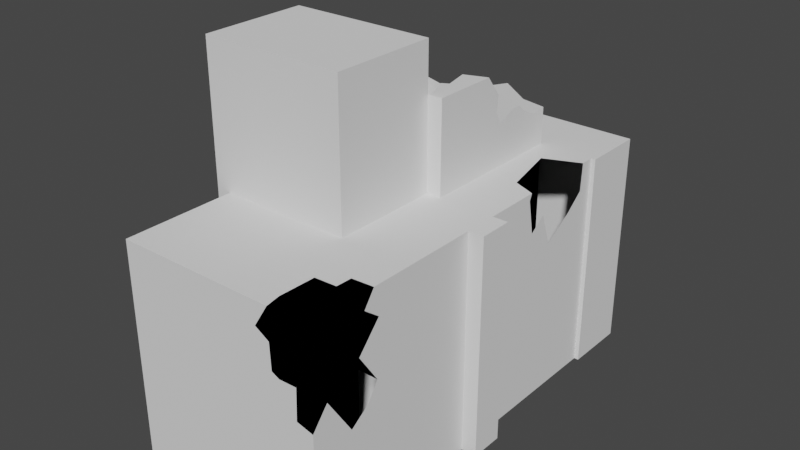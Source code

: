 # Source: Building1.blend  (saved by Blender 2.93.21; exported with 4.5.12 LTS)
import bpy
from mathutils import Matrix  # noqa: F401  (used for matrix-valued properties, if any)

bpy.ops.wm.read_factory_settings(use_empty=True)
scene = bpy.context.scene
scene.name = 'Scene'

# ---- collections
col_collection = bpy.data.collections.new('Collection'); scene.collection.children.link(col_collection)

# ---- world
world_world = bpy.data.worlds.new('World'); scene.world = world_world
world_world.use_nodes = True; world_world.node_tree.nodes.clear()
_N = world_world.node_tree.nodes; _L = world_world.node_tree.links
n0 = _N.new('ShaderNodeOutputWorld'); n0.name = 'World Output'; n0.location = (300, 300)
n1 = _N.new('ShaderNodeBackground'); n1.name = 'Background'; n1.location = (10, 300)
n1.inputs[0].default_value = (0.05088, 0.05088, 0.05088, 1.0)
_L.new(n1.outputs[0], n0.inputs[0])
n0.is_active_output = True
world_world.color = (0.05088, 0.05088, 0.05088)
world_world.use_sun_shadow = False
world_world.sun_shadow_jitter_overblur = 0.0

# ---- meshes
me_cube_001 = bpy.data.meshes.new('Cube.001')
me_cube_001.from_pydata([(-2.284, -2.284, -1.653), (-2.284, -2.284, 14.06), (-2.284, 2.284, -1.653), (-2.284, 2.284, 14.06), (2.284, -2.284, -1.653), (2.284, -2.284, 14.06), (2.284, 2.284, -1.653), (2.284, 2.284, 14.06), (-1.964, -13.39, -1.653), (1.964, -13.39, -1.653), (1.964, -13.39, 14.06), (-1.964, -13.39, 14.06), (-1.964, 2.284, -1.653), (1.964, 2.284, -1.653), (1.964, 2.284, 14.06), (-1.964, 2.284, 14.06), (1.964, -2.284, -1.653), (-1.964, -2.284, -1.653), (-1.964, -2.284, 14.06), (1.964, -2.284, 14.06), (1.964, -15.78, -1.653), (-1.964, -15.78, -1.653), (1.964, -15.78, 14.06), (-1.964, -15.78, 14.06), (3.053, -13.39, -1.653), (3.053, -13.39, 14.06), (3.053, -15.78, -1.653), (3.053, -15.78, 14.06), (-3.006, -15.78, 14.06), (-3.006, -15.78, -1.653), (-3.006, -13.39, 14.06), (-3.006, -13.39, -1.653), (-1.964, -21.1, 14.06), (-1.964, -21.1, -1.653), (1.964, -21.1, 14.06), (1.964, -21.1, -1.653), (-3.006, -21.1, 14.06), (-3.006, -21.1, -1.653), (-1.964, -29.0, 14.06), (-1.964, -29.0, -1.653), (1.964, -9.253, 14.06), (1.964, -29.0, -1.653), (-12.68, 2.284, -1.653), (-12.68, -2.284, -1.653), (-12.68, -2.284, 14.06), (-12.68, 2.284, 14.06), (-12.37, -2.284, -1.653), (-12.37, -13.39, -1.653), (-12.37, -13.39, 14.06), (-12.37, -2.284, 14.06), (-13.41, -15.78, 14.06), (-13.41, -15.78, -1.653), (-13.41, -13.39, 14.06), (-13.41, -13.39, -1.653), (-12.37, -21.1, 14.06), (-12.37, -21.1, -1.653), (-13.41, -21.1, 14.06), (-13.41, -21.1, -1.653), (-12.37, -29.0, 14.06), (-12.37, -29.0, -1.653), (-3.006, -13.39, 23.96), (-3.006, -15.78, 23.96), (-3.006, -21.1, 23.96), (-13.41, -13.39, 23.96), (-13.41, -15.78, 23.96), (-13.41, -21.1, 23.96), (-1.964, -13.39, 20.52), (1.964, -24.83, 12.95), (-12.37, -13.39, 20.52), (1.964, -29.0, 7.357), (-1.964, -2.284, 16.7), (-1.964, -8.721, 20.52), (-12.37, -2.284, 16.72), (-1.964, -7.589, 19.06), (-1.964, -7.716, 17.9), (-1.964, -7.257, 17.03), (-1.964, -6.105, 17.57), (-1.964, -5.232, 17.69), (-1.964, -4.572, 17.11), (-1.964, -3.495, 16.56), (-3.585, -2.284, 16.87), (-4.914, -2.284, 17.69), (-6.831, -2.284, 17.03), (-9.722, -2.284, 16.12), (-12.37, -11.97, 20.52), (-12.37, -2.871, 16.71), (-12.37, -5.046, 16.96), (-12.37, -7.124, 18.12), (-12.37, -7.916, 19.18), (-12.37, -9.235, 18.14), (-12.37, -10.04, 18.04), (-12.37, -11.47, 19.05), (1.964, -24.05, 14.06), (-3.139, -11.14, 20.52), (-3.548, -9.298, 20.52), (-2.781, -13.39, 20.52), (-3.619, -11.39, 20.52), (1.964, -23.68, 12.08), (1.964, -25.31, 10.25), (1.964, -23.87, 8.119), (1.964, -24.63, 6.903), (1.964, -26.02, 5.931), (1.964, -27.86, 8.764), (-0.9791, -29.0, 14.06), (-1.964, -29.0, 12.49), (0.8029, -29.0, 7.646), (0.8798, -29.0, 9.857), (-0.3599, -29.0, 9.823), (-0.8997, -29.0, 10.09), (-0.9774, -29.0, 11.9), (-1.19, -27.89, 14.06), (-1.118, -25.33, 14.06), (0.4004, -25.26, 14.06), (0.4447, -24.14, 14.06), (1.964, -3.3, 14.06), (1.964, -9.447, 13.6), (1.964, -8.982, 11.15), (1.964, -7.798, 12.02), (1.964, -6.937, 9.651), (1.964, -4.733, 11.01), (1.964, -3.407, 12.1), (-0.6011, -4.359, 14.06), (0.3297, -8.549, 14.06)], [], [(2, 0, 43, 42), (7, 14, 19, 5), (6, 7, 5, 4), (10, 11, 23, 22), (2, 12, 17, 0), (4, 5, 19, 16), (15, 3, 1, 18), (13, 14, 7, 6), (17, 18, 1, 0), (13, 6, 4, 16), (15, 18, 19, 14), (13, 16, 17, 12), (18, 17, 46, 49), (14, 13, 12, 15), (2, 3, 15, 12), (17, 16, 9, 8), (19, 18, 11, 10, 40, 122, 121, 114), (16, 19, 114, 120, 119, 118, 117, 116, 115, 40, 10, 9), (39, 104, 38, 58, 59), (8, 9, 20, 21), (8, 21, 29, 31), (10, 22, 27, 25), (24, 25, 27, 26), (22, 20, 26, 27), (20, 9, 24, 26), (9, 10, 25, 24), (37, 36, 56, 57), (21, 20, 35, 33), (11, 8, 31, 30), (23, 11, 30, 28), (33, 35, 41, 39), (33, 32, 36, 37), (20, 22, 34, 35), (23, 28, 36, 32), (29, 21, 33, 37), (22, 23, 32, 34), (38, 104, 103), (34, 32, 38, 103, 110, 111, 112, 113, 92), (35, 34, 92, 67, 97, 98, 99, 100, 101, 102, 69, 41), (38, 32, 54, 58), (43, 44, 45, 42), (49, 46, 47, 48), (50, 51, 57, 56), (52, 53, 51, 50), (54, 55, 59, 58), (32, 33, 55, 54), (0, 1, 44, 43), (11, 18, 70, 79, 78, 77, 76, 75, 74, 73, 71, 66), (30, 31, 53, 52), (29, 37, 57, 51), (1, 3, 45, 44), (50, 56, 65, 64), (52, 50, 64, 63), (17, 8, 47, 46), (33, 39, 59, 55), (3, 2, 42, 45), (8, 11, 48, 47), (31, 29, 51, 53), (61, 60, 63, 64), (62, 61, 64, 65), (36, 28, 61, 62), (30, 52, 63, 60), (56, 36, 62, 65), (28, 30, 60, 61), (66, 71, 94, 93, 96, 95), (18, 49, 72, 83, 82, 81, 80, 70), (48, 11, 66, 95, 68), (49, 48, 68, 84, 91, 90, 89, 88, 87, 86, 85, 72), (69, 105, 106, 107, 108, 109, 104, 39, 41)])
_uv = me_cube_001.uv_layers.new(name='UVMap')
_uv.uv.foreach_set('vector', [0.1569, 0.0, 0.1569, 0.06442, 0.01018, 0.06442, 0.01018, 0.0, 0.2404, 0.002524, 0.2449, 0.00247, 0.2456, 0.06689, 0.2411, 0.06694, 0.9714, 0.0, 0.9714, 0.2217, 0.907, 0.2217, 0.907, 0.0, 0.2475, 0.2235, 0.3029, 0.2228, 0.3033, 0.2565, 0.2479, 0.2572, 0.1569, 0.0, 0.1614, 0.0, 0.1614, 0.06442, 0.1569, 0.06442, 0.2255, 0.4413, 0.2255, 0.6629, 0.221, 0.6629, 0.221, 0.4413, 0.3003, 0.001808, 0.3048, 0.001754, 0.3055, 0.06617, 0.301, 0.06622, 0.2367, 0.4432, 0.2367, 0.6649, 0.2321, 0.6649, 0.2321, 0.4432, 0.6034, 0.7226, 0.6034, 0.9442, 0.5989, 0.9442, 0.5989, 0.7226, 0.2168, 0.0, 0.2213, 0.0, 0.2213, 0.06442, 0.2168, 0.06442, 0.3003, 0.001808, 0.301, 0.06622, 0.2456, 0.06689, 0.2449, 0.00247, 0.2168, 0.0, 0.2168, 0.06442, 0.1614, 0.06442, 0.1614, 0.0, 0.907, 0.05121, 0.907, 0.2729, 0.7603, 0.2729, 0.7603, 0.05121, 0.2367, 0.6649, 0.2367, 0.4432, 0.2921, 0.4432, 0.2921, 0.6649, 0.2966, 0.4432, 0.2966, 0.6649, 0.2921, 0.6649, 0.2921, 0.4432, 0.1614, 0.06442, 0.2168, 0.06442, 0.2168, 0.221, 0.1614, 0.221, 0.2456, 0.06689, 0.301, 0.06622, 0.3029, 0.2228, 0.2475, 0.2235, 0.2468, 0.1652, 0.2697, 0.155, 0.2822, 0.09572, 0.2458, 0.08122, 0.3887, 0.6649, 0.3887, 0.8865, 0.3744, 0.8865, 0.3729, 0.8588, 0.3542, 0.8434, 0.3231, 0.8243, 0.311, 0.8578, 0.2943, 0.8455, 0.2877, 0.8799, 0.2904, 0.8865, 0.2321, 0.8865, 0.2321, 0.6649, 0.669, 0.5344, 0.669, 0.3349, 0.669, 0.3127, 0.8157, 0.3127, 0.8157, 0.5344, 0.1614, 0.221, 0.2168, 0.221, 0.2168, 0.2547, 0.1614, 0.2547, 0.1614, 0.221, 0.1614, 0.2547, 0.1467, 0.2547, 0.1467, 0.221, 0.2475, 0.2235, 0.2479, 0.2572, 0.2325, 0.2574, 0.2321, 0.2237, 0.4225, 0.6649, 0.4225, 0.8865, 0.3887, 0.8865, 0.3887, 0.6649, 0.909, 0.9126, 0.909, 0.691, 0.9243, 0.691, 0.9243, 0.9126, 0.2168, 0.2547, 0.2168, 0.221, 0.2321, 0.221, 0.2321, 0.2547, 0.4378, 0.6649, 0.4378, 0.8865, 0.4225, 0.8865, 0.4225, 0.6649, 0.4669, 0.7226, 0.4669, 0.5009, 0.6136, 0.5009, 0.6136, 0.7226, 0.1614, 0.2547, 0.2168, 0.2547, 0.2168, 0.3298, 0.1614, 0.3298, 0.4522, 0.2217, 0.4522, 0.0, 0.4669, 0.0, 0.4669, 0.2217, 0.3033, 0.2565, 0.3029, 0.2228, 0.3176, 0.2226, 0.318, 0.2564, 0.1614, 0.3298, 0.2168, 0.3298, 0.2168, 0.4413, 0.1614, 0.4413, 0.4522, 0.7226, 0.4522, 0.5009, 0.4669, 0.5009, 0.4669, 0.7226, 0.6136, 0.756, 0.6136, 0.5344, 0.6887, 0.5344, 0.6887, 0.756, 0.3033, 0.2565, 0.318, 0.2564, 0.3189, 0.3314, 0.3042, 0.3316, 0.1467, 0.2547, 0.1614, 0.2547, 0.1614, 0.3298, 0.1467, 0.3298, 0.2479, 0.2572, 0.3033, 0.2565, 0.3042, 0.3316, 0.2488, 0.3323, 0.669, 0.3127, 0.669, 0.3349, 0.6551, 0.3127, 0.2488, 0.3323, 0.3042, 0.3316, 0.3055, 0.4431, 0.2916, 0.4432, 0.2944, 0.4275, 0.293, 0.3914, 0.2716, 0.3907, 0.2707, 0.3749, 0.2493, 0.3738, 0.6887, 0.756, 0.6887, 0.5344, 0.7302, 0.5344, 0.7413, 0.55, 0.725, 0.5624, 0.7481, 0.5881, 0.7277, 0.6182, 0.7385, 0.6353, 0.758, 0.649, 0.784, 0.6091, 0.8001, 0.6289, 0.8001, 0.756, 0.3055, 0.4431, 0.3042, 0.3316, 0.4509, 0.3299, 0.4522, 0.4413, 0.221, 0.4413, 0.221, 0.6629, 0.1566, 0.6629, 0.1566, 0.4413, 0.0, 0.6629, 0.0, 0.4413, 0.1566, 0.4413, 0.1566, 0.6629, 0.8339, 0.756, 0.8339, 0.5344, 0.909, 0.5344, 0.909, 0.756, 0.8001, 0.756, 0.8001, 0.5344, 0.8339, 0.5344, 0.8339, 0.756, 0.0, 0.9756, 0.0, 0.754, 0.1115, 0.754, 0.1115, 0.9756, 0.8157, 0.5344, 0.8157, 0.3127, 0.9624, 0.3127, 0.9624, 0.5344, 0.5989, 0.7226, 0.5989, 0.9442, 0.4522, 0.9442, 0.4522, 0.7226, 0.909, 0.691, 0.909, 0.5344, 0.9462, 0.5344, 0.9442, 0.5514, 0.952, 0.5666, 0.9601, 0.5759, 0.9585, 0.5883, 0.9507, 0.6045, 0.963, 0.611, 0.9795, 0.6092, 1.0, 0.6252, 1.0, 0.691, 0.4669, 0.2217, 0.4669, 0.0, 0.6136, 0.0, 0.6136, 0.2217, 0.1467, 0.2547, 0.1467, 0.3298, 0.0, 0.3298, 0.0, 0.2547, 0.3055, 0.06617, 0.3048, 0.001754, 0.4515, 0.0, 0.4522, 0.06442, 0.8339, 0.756, 0.909, 0.756, 0.909, 0.8956, 0.8339, 0.8956, 0.8001, 0.756, 0.8339, 0.756, 0.8339, 0.8956, 0.8001, 0.8956, 0.1614, 0.06442, 0.1614, 0.221, 0.01469, 0.221, 0.01469, 0.06442, 0.1614, 0.3298, 0.1614, 0.4413, 0.01469, 0.4413, 0.01469, 0.3298, 0.2966, 0.6649, 0.2966, 0.4432, 0.4433, 0.4432, 0.4433, 0.6649, 0.7603, 0.0, 0.7603, 0.2217, 0.6136, 0.2217, 0.6136, 0.0, 0.1467, 0.221, 0.1467, 0.2547, 0.0, 0.2547, 0.0, 0.221, 0.1865, 0.754, 0.2203, 0.754, 0.2203, 0.9007, 0.1865, 0.9007, 0.1115, 0.754, 0.1865, 0.754, 0.1865, 0.9007, 0.1115, 0.9007, 0.6136, 0.756, 0.6887, 0.756, 0.6887, 0.8956, 0.6136, 0.8956, 0.4669, 0.2217, 0.6136, 0.2217, 0.6136, 0.3613, 0.4669, 0.3613, 0.6136, 0.5009, 0.4669, 0.5009, 0.4669, 0.3613, 0.6136, 0.3613, 0.6887, 0.756, 0.7224, 0.756, 0.7224, 0.8956, 0.6887, 0.8956, 0.1566, 0.7287, 0.1566, 0.6629, 0.1789, 0.6711, 0.1732, 0.697, 0.1799, 0.7005, 0.1681, 0.7287, 0.907, 0.05121, 0.7603, 0.05121, 0.7603, 0.0137, 0.7976, 0.02222, 0.8384, 0.009415, 0.8654, 0.0, 0.8841, 0.01156, 0.907, 0.01396, 0.6136, 0.2217, 0.7603, 0.2217, 0.7603, 0.3127, 0.7488, 0.3127, 0.6136, 0.3127, 0.0, 0.6629, 0.1566, 0.6629, 0.1566, 0.754, 0.1366, 0.754, 0.1296, 0.7333, 0.1094, 0.7191, 0.09805, 0.7205, 0.07943, 0.7351, 0.06827, 0.7201, 0.03895, 0.7038, 0.008278, 0.7003, 0.0, 0.7004, 0.6136, 0.4073, 0.63, 0.4032, 0.6289, 0.372, 0.6464, 0.3725, 0.654, 0.3688, 0.6551, 0.3432, 0.669, 0.3349, 0.669, 0.5344, 0.6136, 0.5344])
me_cube_001.use_remesh_fix_poles = True
me_cube_001.use_remesh_preserve_attributes = False
me_cube_001.update()

# ---- objects
ob_cube = bpy.data.objects.new('Cube', me_cube_001)

# ---- transforms, parenting, visibility, modifiers, constraints
ob_cube.location = (0.0, 0.0, 0.0)

# ---- collection membership
col_collection.objects.link(ob_cube)

# ---- scene / render settings (as saved in the file)
scene.frame_start = 1; scene.frame_end = 250; scene.frame_set(1)
scene.render.engine = 'BLENDER_EEVEE_NEXT'
scene.cycles.use_denoising = False
scene.cycles.samples = 128
scene.cycles.sampling_pattern = 'TABULATED_SOBOL'
scene.cycles.use_adaptive_sampling = False
scene.cycles.use_light_tree = False
scene.view_settings.view_transform = 'Filmic'
bpy.context.view_layer.update()

# ---- added for rendering (the .blend has no active camera and no usable light): camera, sun
cam_auto = bpy.data.cameras.new('AutoCamera')
cam_auto.lens = 50.0
cam_auto.sensor_width = 36.0
cam_auto.clip_end = 1000.0
ob_auto_camera = bpy.data.objects.new('AutoCamera', cam_auto)
scene.collection.objects.link(ob_auto_camera)
ob_auto_camera.location = (35.2165, -61.8323, 43.4693)
ob_auto_camera.rotation_euler = (1.09748, -7.21219e-08, 0.694738)
scene.camera = ob_auto_camera
light_auto_sun = bpy.data.lights.new('AutoSun', 'SUN')
light_auto_sun.energy = 3.0
light_auto_sun.angle = 0.0523599
ob_auto_sun = bpy.data.objects.new('AutoSun', light_auto_sun)
scene.collection.objects.link(ob_auto_sun)
ob_auto_sun.rotation_euler = (0.872665, 0.174533, 0.523599)
bpy.context.view_layer.update()
